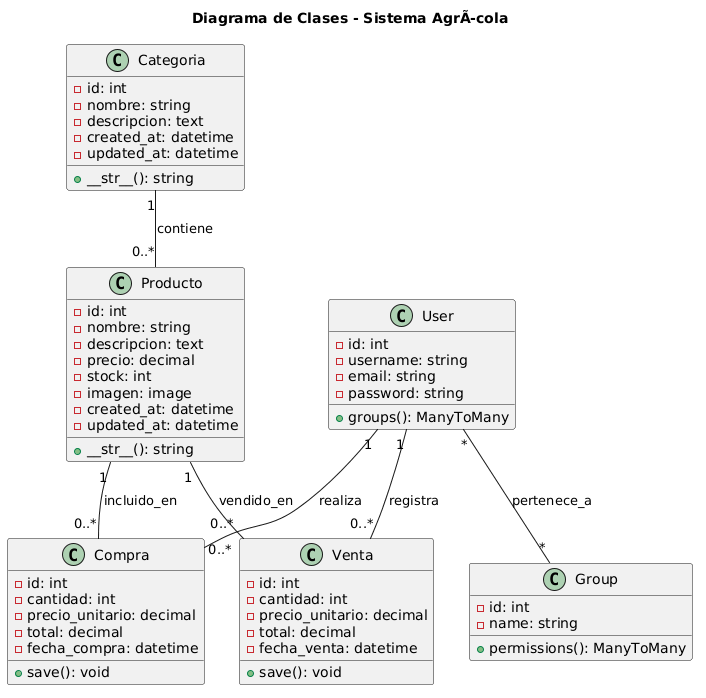

The diagram above was rendered by PlantUML. Its source (embedded in the PNG):
@startuml
title Diagrama de Clases - Sistema AgrÃcola

class Categoria {
  - id: int
  - nombre: string
  - descripcion: text
  - created_at: datetime
  - updated_at: datetime
  + __str__(): string
}

class Producto {
  - id: int
  - nombre: string
  - descripcion: text
  - precio: decimal
  - stock: int
  - imagen: image
  - created_at: datetime
  - updated_at: datetime
  + __str__(): string
}

class Compra {
  - id: int
  - cantidad: int
  - precio_unitario: decimal
  - total: decimal
  - fecha_compra: datetime
  + save(): void
}

class Venta {
  - id: int
  - cantidad: int
  - precio_unitario: decimal
  - total: decimal
  - fecha_venta: datetime
  + save(): void
}

class User {
  - id: int
  - username: string
  - email: string
  - password: string
  + groups(): ManyToMany
}

class Group {
  - id: int
  - name: string
  + permissions(): ManyToMany
}

Categoria "1" -- "0..*" Producto : contiene
Producto "1" -- "0..*" Compra : incluido_en
Producto "1" -- "0..*" Venta : vendido_en
User "1" -- "0..*" Compra : realiza
User "1" -- "0..*" Venta : registra
User "*" -- "*" Group : pertenece_a
@enduml